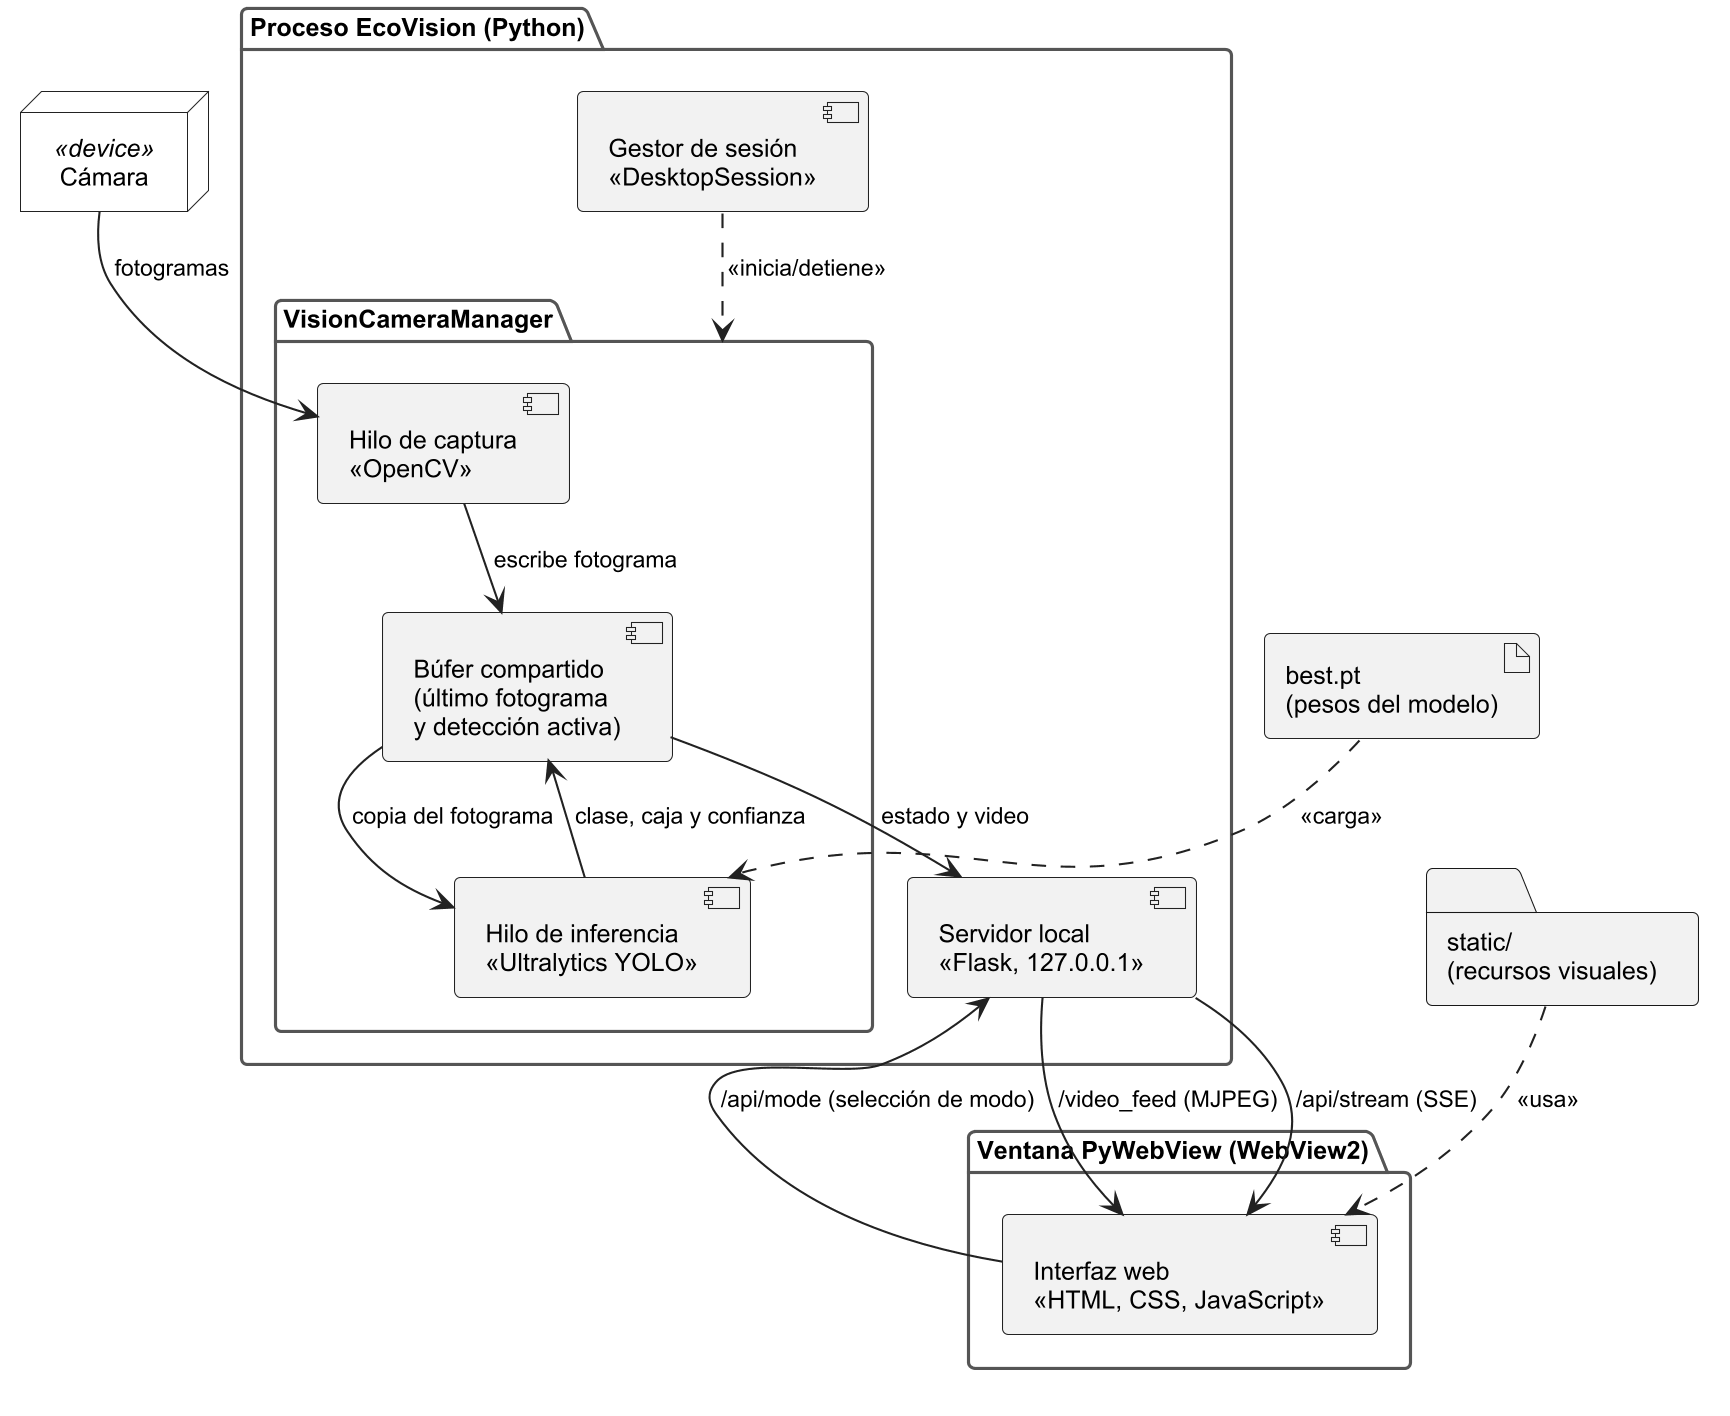

The diagram above was rendered by PlantUML. Its source (embedded in the PNG):
@startuml fig1_componentes
!include estilo.iuml
skinparam componentStyle uml2

node "Cámara" <<device>> as Cam

package "Proceso EcoVision (Python)" {
  component "Gestor de sesión\n<<DesktopSession>>" as Ses
  package "VisionCameraManager" as VCM {
    component "Hilo de captura\n<<OpenCV>>" as Cap
    component "Búfer compartido\n(último fotograma\ny detección activa)" as Buf
    component "Hilo de inferencia\n<<Ultralytics YOLO>>" as Inf
  }
  component "Servidor local\n<<Flask, 127.0.0.1>>" as Fl
}

artifact "best.pt\n(pesos del modelo)" as Pesos
folder "static/\n(recursos visuales)" as Rec

package "Ventana PyWebView (WebView2)" {
  component "Interfaz web\n<<HTML, CSS, JavaScript>>" as UI
}

Cam --> Cap : fotogramas
Cap --> Buf : escribe fotograma
Buf --> Inf : copia del fotograma
Inf --> Buf : clase, caja y confianza
Pesos ..> Inf : <<carga>>
Ses ..> VCM : <<inicia/detiene>>
Buf --> Fl : estado y video
Fl --> UI : /video_feed (MJPEG)
Fl --> UI : /api/stream (SSE)
UI --> Fl : /api/mode (selección de modo)
Rec ..> UI : <<usa>>

@enduml